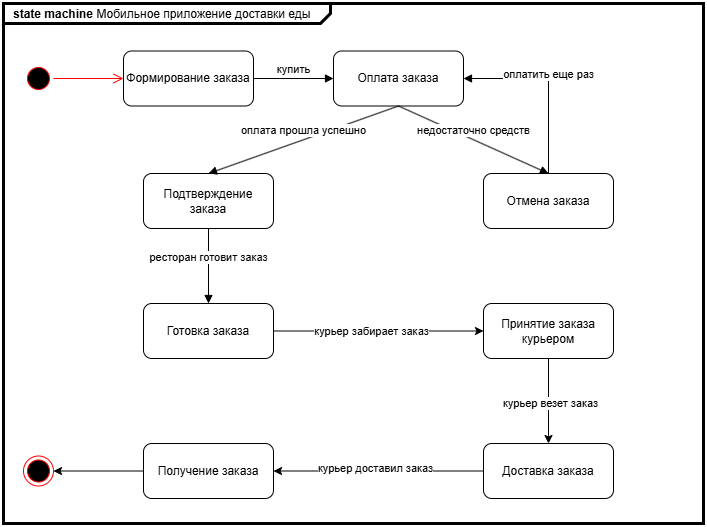

The diagram above was exported from draw.io. Its source (the exported page's mxGraphModel, read from the mxfile embedded in the PNG):
<mxGraphModel dx="996" dy="567" grid="1" gridSize="10" guides="1" tooltips="1" connect="1" arrows="1" fold="1" page="1" pageScale="1.5" pageWidth="1169" pageHeight="826" background="none" math="0" shadow="0">
  <root>
    <mxCell id="0" style=";html=1;" />
    <mxCell id="1" style=";html=1;" parent="0" />
    <mxCell id="1672d66443f91eb5-1" value="&lt;p style=&quot;margin: 0px ; margin-top: 4px ; margin-left: 10px ; text-align: left&quot;&gt;&lt;b&gt;state machine&lt;/b&gt;&amp;nbsp;Мобильное приложение доставки еды&lt;/p&gt;" style="html=1;strokeWidth=3;shape=mxgraph.sysml.package;html=1;overflow=fill;whiteSpace=wrap;fillColor=none;gradientColor=none;fontSize=12;align=center;labelX=327.64;" parent="1" vertex="1">
      <mxGeometry x="210" y="310" width="700" height="520" as="geometry" />
    </mxCell>
    <mxCell id="AA6rErIh91K-cyQulqmO-5" value="" style="ellipse;html=1;shape=startState;fillColor=#000000;strokeColor=#ff0000;" vertex="1" parent="1">
      <mxGeometry x="230" y="370" width="30" height="30" as="geometry" />
    </mxCell>
    <mxCell id="AA6rErIh91K-cyQulqmO-6" value="" style="edgeStyle=orthogonalEdgeStyle;html=1;verticalAlign=bottom;endArrow=open;endSize=8;strokeColor=#ff0000;rounded=0;" edge="1" source="AA6rErIh91K-cyQulqmO-5" parent="1" target="AA6rErIh91K-cyQulqmO-7">
      <mxGeometry relative="1" as="geometry">
        <mxPoint x="320" y="385" as="targetPoint" />
      </mxGeometry>
    </mxCell>
    <mxCell id="AA6rErIh91K-cyQulqmO-7" value="Формирование заказа" style="rounded=1;whiteSpace=wrap;html=1;" vertex="1" parent="1">
      <mxGeometry x="330" y="357.5" width="130" height="55" as="geometry" />
    </mxCell>
    <mxCell id="AA6rErIh91K-cyQulqmO-8" value="Оплата заказа" style="rounded=1;whiteSpace=wrap;html=1;" vertex="1" parent="1">
      <mxGeometry x="540" y="357.5" width="130" height="55" as="geometry" />
    </mxCell>
    <mxCell id="AA6rErIh91K-cyQulqmO-10" value="Подтверждение заказа" style="rounded=1;whiteSpace=wrap;html=1;" vertex="1" parent="1">
      <mxGeometry x="350" y="480" width="130" height="55" as="geometry" />
    </mxCell>
    <mxCell id="AA6rErIh91K-cyQulqmO-11" value="Отмена заказа" style="rounded=1;whiteSpace=wrap;html=1;" vertex="1" parent="1">
      <mxGeometry x="690" y="480" width="130" height="55" as="geometry" />
    </mxCell>
    <mxCell id="AA6rErIh91K-cyQulqmO-25" style="edgeStyle=orthogonalEdgeStyle;rounded=0;orthogonalLoop=1;jettySize=auto;html=1;" edge="1" parent="1" source="AA6rErIh91K-cyQulqmO-12" target="AA6rErIh91K-cyQulqmO-13">
      <mxGeometry relative="1" as="geometry" />
    </mxCell>
    <mxCell id="AA6rErIh91K-cyQulqmO-26" value="курьер везет заказ" style="edgeLabel;html=1;align=center;verticalAlign=middle;resizable=0;points=[];" vertex="1" connectable="0" parent="AA6rErIh91K-cyQulqmO-25">
      <mxGeometry x="0.0414" y="1" relative="1" as="geometry">
        <mxPoint as="offset" />
      </mxGeometry>
    </mxCell>
    <mxCell id="AA6rErIh91K-cyQulqmO-12" value="Принятие заказа курьером" style="rounded=1;whiteSpace=wrap;html=1;" vertex="1" parent="1">
      <mxGeometry x="690" y="610" width="130" height="55" as="geometry" />
    </mxCell>
    <mxCell id="AA6rErIh91K-cyQulqmO-28" style="edgeStyle=orthogonalEdgeStyle;rounded=0;orthogonalLoop=1;jettySize=auto;html=1;entryX=1;entryY=0.5;entryDx=0;entryDy=0;" edge="1" parent="1" source="AA6rErIh91K-cyQulqmO-13" target="AA6rErIh91K-cyQulqmO-27">
      <mxGeometry relative="1" as="geometry" />
    </mxCell>
    <mxCell id="AA6rErIh91K-cyQulqmO-30" value="курьер доставил заказ" style="edgeLabel;html=1;align=center;verticalAlign=middle;resizable=0;points=[];" vertex="1" connectable="0" parent="AA6rErIh91K-cyQulqmO-28">
      <mxGeometry x="0.0352" y="-3" relative="1" as="geometry">
        <mxPoint as="offset" />
      </mxGeometry>
    </mxCell>
    <mxCell id="AA6rErIh91K-cyQulqmO-13" value="Доставка заказа" style="rounded=1;whiteSpace=wrap;html=1;" vertex="1" parent="1">
      <mxGeometry x="690" y="750" width="130" height="55" as="geometry" />
    </mxCell>
    <mxCell id="AA6rErIh91K-cyQulqmO-15" value="купить" style="html=1;verticalAlign=bottom;endArrow=block;curved=0;rounded=0;entryX=0;entryY=0.5;entryDx=0;entryDy=0;exitX=1;exitY=0.5;exitDx=0;exitDy=0;" edge="1" parent="1" source="AA6rErIh91K-cyQulqmO-7" target="AA6rErIh91K-cyQulqmO-8">
      <mxGeometry width="80" relative="1" as="geometry">
        <mxPoint x="460" y="384.69" as="sourcePoint" />
        <mxPoint x="540" y="384.69" as="targetPoint" />
      </mxGeometry>
    </mxCell>
    <mxCell id="AA6rErIh91K-cyQulqmO-16" value="недостаточно средств" style="html=1;verticalAlign=bottom;endArrow=block;curved=0;rounded=0;exitX=0.5;exitY=1;exitDx=0;exitDy=0;entryX=0.5;entryY=0;entryDx=0;entryDy=0;" edge="1" parent="1" source="AA6rErIh91K-cyQulqmO-8" target="AA6rErIh91K-cyQulqmO-11">
      <mxGeometry width="80" relative="1" as="geometry">
        <mxPoint x="510" y="440" as="sourcePoint" />
        <mxPoint x="590" y="440" as="targetPoint" />
      </mxGeometry>
    </mxCell>
    <mxCell id="AA6rErIh91K-cyQulqmO-19" value="оплатить еще раз" style="html=1;verticalAlign=bottom;endArrow=block;curved=0;rounded=0;exitX=0.5;exitY=0;exitDx=0;exitDy=0;entryX=1;entryY=0.5;entryDx=0;entryDy=0;" edge="1" parent="1" source="AA6rErIh91K-cyQulqmO-11" target="AA6rErIh91K-cyQulqmO-8">
      <mxGeometry width="80" relative="1" as="geometry">
        <mxPoint x="580" y="470" as="sourcePoint" />
        <mxPoint x="800" y="380" as="targetPoint" />
        <Array as="points">
          <mxPoint x="755" y="385" />
        </Array>
      </mxGeometry>
    </mxCell>
    <mxCell id="AA6rErIh91K-cyQulqmO-20" value="оплата прошла успешно" style="html=1;verticalAlign=bottom;endArrow=block;curved=0;rounded=0;exitX=0.5;exitY=1;exitDx=0;exitDy=0;entryX=0.5;entryY=0;entryDx=0;entryDy=0;" edge="1" parent="1" source="AA6rErIh91K-cyQulqmO-8" target="AA6rErIh91K-cyQulqmO-10">
      <mxGeometry width="80" relative="1" as="geometry">
        <mxPoint x="500" y="470" as="sourcePoint" />
        <mxPoint x="580" y="470" as="targetPoint" />
      </mxGeometry>
    </mxCell>
    <mxCell id="AA6rErIh91K-cyQulqmO-23" style="edgeStyle=orthogonalEdgeStyle;rounded=0;orthogonalLoop=1;jettySize=auto;html=1;exitX=1;exitY=0.5;exitDx=0;exitDy=0;" edge="1" parent="1" source="AA6rErIh91K-cyQulqmO-21" target="AA6rErIh91K-cyQulqmO-12">
      <mxGeometry relative="1" as="geometry" />
    </mxCell>
    <mxCell id="AA6rErIh91K-cyQulqmO-24" value="курьер забирает заказ" style="edgeLabel;html=1;align=center;verticalAlign=middle;resizable=0;points=[];" vertex="1" connectable="0" parent="AA6rErIh91K-cyQulqmO-23">
      <mxGeometry x="-0.0766" relative="1" as="geometry">
        <mxPoint as="offset" />
      </mxGeometry>
    </mxCell>
    <mxCell id="AA6rErIh91K-cyQulqmO-21" value="Готовка заказа" style="rounded=1;whiteSpace=wrap;html=1;" vertex="1" parent="1">
      <mxGeometry x="350" y="610" width="130" height="55" as="geometry" />
    </mxCell>
    <mxCell id="AA6rErIh91K-cyQulqmO-22" value="ресторан готовит заказ" style="html=1;verticalAlign=bottom;endArrow=block;curved=0;rounded=0;exitX=0.5;exitY=1;exitDx=0;exitDy=0;entryX=0.5;entryY=0;entryDx=0;entryDy=0;" edge="1" parent="1" source="AA6rErIh91K-cyQulqmO-10" target="AA6rErIh91K-cyQulqmO-21">
      <mxGeometry width="80" relative="1" as="geometry">
        <mxPoint x="500" y="560" as="sourcePoint" />
        <mxPoint x="580" y="560" as="targetPoint" />
      </mxGeometry>
    </mxCell>
    <mxCell id="AA6rErIh91K-cyQulqmO-33" style="edgeStyle=orthogonalEdgeStyle;rounded=0;orthogonalLoop=1;jettySize=auto;html=1;exitX=0;exitY=0.5;exitDx=0;exitDy=0;" edge="1" parent="1" source="AA6rErIh91K-cyQulqmO-27" target="AA6rErIh91K-cyQulqmO-31">
      <mxGeometry relative="1" as="geometry" />
    </mxCell>
    <mxCell id="AA6rErIh91K-cyQulqmO-27" value="Получение заказа" style="rounded=1;whiteSpace=wrap;html=1;" vertex="1" parent="1">
      <mxGeometry x="350" y="750" width="130" height="55" as="geometry" />
    </mxCell>
    <mxCell id="AA6rErIh91K-cyQulqmO-31" value="" style="ellipse;html=1;shape=endState;fillColor=#000000;strokeColor=#ff0000;" vertex="1" parent="1">
      <mxGeometry x="230" y="762.5" width="30" height="30" as="geometry" />
    </mxCell>
  </root>
</mxGraphModel>